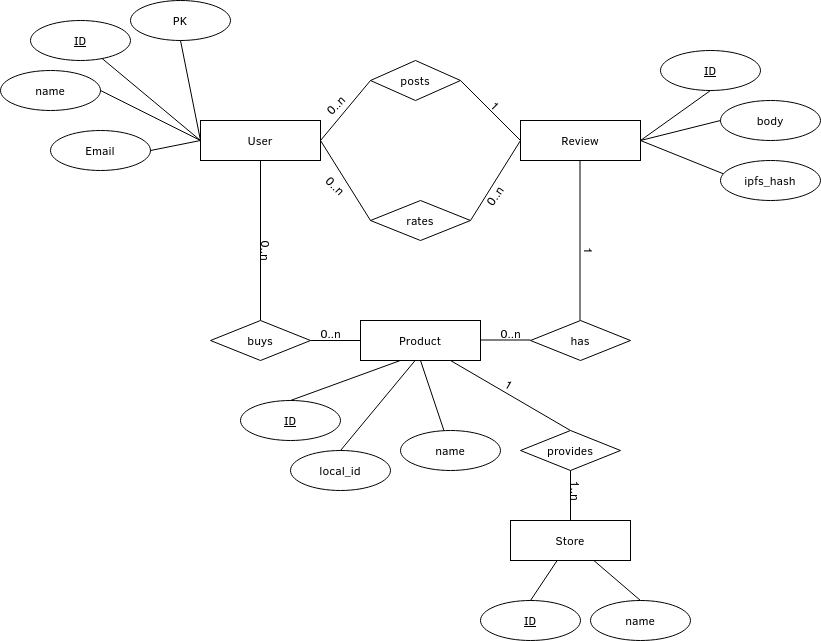

The diagram above was exported from draw.io. Its source (the exported page's mxGraphModel, read from the mxfile embedded in the PNG):
<mxGraphModel dx="1673" dy="889" grid="1" gridSize="10" guides="1" tooltips="1" connect="1" arrows="1" fold="1" page="1" pageScale="1" pageWidth="850" pageHeight="1100" math="0" shadow="0" extFonts="Permanent Marker^https://fonts.googleapis.com/css?family=Permanent+Marker">
  <root>
    <mxCell id="0" />
    <mxCell id="1" parent="0" />
    <mxCell id="R8gljc8QT8zyrPLc0ByX-5" value="User" style="whiteSpace=wrap;html=1;align=center;" vertex="1" parent="1">
      <mxGeometry x="240" y="200" width="120" height="40" as="geometry" />
    </mxCell>
    <mxCell id="R8gljc8QT8zyrPLc0ByX-6" value="Review" style="whiteSpace=wrap;html=1;align=center;" vertex="1" parent="1">
      <mxGeometry x="560" y="200" width="120" height="40" as="geometry" />
    </mxCell>
    <mxCell id="R8gljc8QT8zyrPLc0ByX-7" value="posts" style="shape=rhombus;perimeter=rhombusPerimeter;whiteSpace=wrap;html=1;align=center;" vertex="1" parent="1">
      <mxGeometry x="410" y="140" width="90" height="40" as="geometry" />
    </mxCell>
    <mxCell id="R8gljc8QT8zyrPLc0ByX-8" value="rates" style="shape=rhombus;perimeter=rhombusPerimeter;whiteSpace=wrap;html=1;align=center;" vertex="1" parent="1">
      <mxGeometry x="410" y="280" width="100" height="40" as="geometry" />
    </mxCell>
    <mxCell id="R8gljc8QT8zyrPLc0ByX-9" value="" style="endArrow=none;html=1;rounded=0;exitX=1;exitY=0.5;exitDx=0;exitDy=0;entryX=0;entryY=0.5;entryDx=0;entryDy=0;" edge="1" parent="1" source="R8gljc8QT8zyrPLc0ByX-5" target="R8gljc8QT8zyrPLc0ByX-7">
      <mxGeometry relative="1" as="geometry">
        <mxPoint x="450" y="330" as="sourcePoint" />
        <mxPoint x="610" y="330" as="targetPoint" />
      </mxGeometry>
    </mxCell>
    <mxCell id="R8gljc8QT8zyrPLc0ByX-10" value="" style="endArrow=none;html=1;rounded=0;exitX=1;exitY=0.5;exitDx=0;exitDy=0;entryX=0;entryY=0.5;entryDx=0;entryDy=0;" edge="1" parent="1" source="R8gljc8QT8zyrPLc0ByX-7" target="R8gljc8QT8zyrPLc0ByX-6">
      <mxGeometry relative="1" as="geometry">
        <mxPoint x="370" y="230" as="sourcePoint" />
        <mxPoint x="420" y="180" as="targetPoint" />
      </mxGeometry>
    </mxCell>
    <mxCell id="R8gljc8QT8zyrPLc0ByX-11" value="&lt;div&gt;0..n&lt;/div&gt;&lt;div&gt;&lt;br&gt;&lt;/div&gt;" style="text;html=1;align=center;verticalAlign=middle;resizable=0;points=[];autosize=1;strokeColor=none;fillColor=none;rotation=-45;" vertex="1" parent="1">
      <mxGeometry x="360" y="170" width="40" height="40" as="geometry" />
    </mxCell>
    <mxCell id="R8gljc8QT8zyrPLc0ByX-12" value="1" style="text;html=1;align=center;verticalAlign=middle;resizable=0;points=[];autosize=1;strokeColor=none;fillColor=none;rotation=45;" vertex="1" parent="1">
      <mxGeometry x="520" y="170" width="30" height="30" as="geometry" />
    </mxCell>
    <mxCell id="R8gljc8QT8zyrPLc0ByX-15" value="" style="endArrow=none;html=1;rounded=0;exitX=1;exitY=0.5;exitDx=0;exitDy=0;entryX=0;entryY=0.5;entryDx=0;entryDy=0;" edge="1" parent="1" source="R8gljc8QT8zyrPLc0ByX-5" target="R8gljc8QT8zyrPLc0ByX-8">
      <mxGeometry relative="1" as="geometry">
        <mxPoint x="370" y="230" as="sourcePoint" />
        <mxPoint x="400" y="290" as="targetPoint" />
      </mxGeometry>
    </mxCell>
    <mxCell id="R8gljc8QT8zyrPLc0ByX-16" value="" style="endArrow=none;html=1;rounded=0;exitX=1;exitY=0.5;exitDx=0;exitDy=0;entryX=0;entryY=0.5;entryDx=0;entryDy=0;" edge="1" parent="1" source="R8gljc8QT8zyrPLc0ByX-8" target="R8gljc8QT8zyrPLc0ByX-6">
      <mxGeometry relative="1" as="geometry">
        <mxPoint x="370" y="230" as="sourcePoint" />
        <mxPoint x="420" y="310" as="targetPoint" />
      </mxGeometry>
    </mxCell>
    <mxCell id="R8gljc8QT8zyrPLc0ByX-17" value="&lt;div&gt;0..n&lt;/div&gt;&lt;div&gt;&lt;br&gt;&lt;/div&gt;" style="text;html=1;align=center;verticalAlign=middle;resizable=0;points=[];autosize=1;strokeColor=none;fillColor=none;rotation=90;" vertex="1" parent="1">
      <mxGeometry x="280" y="310" width="40" height="40" as="geometry" />
    </mxCell>
    <mxCell id="R8gljc8QT8zyrPLc0ByX-18" value="&lt;div&gt;0..n&lt;/div&gt;&lt;div&gt;&lt;br&gt;&lt;/div&gt;" style="text;html=1;align=center;verticalAlign=middle;resizable=0;points=[];autosize=1;strokeColor=none;fillColor=none;rotation=-55;" vertex="1" parent="1">
      <mxGeometry x="520" y="260" width="40" height="40" as="geometry" />
    </mxCell>
    <mxCell id="R8gljc8QT8zyrPLc0ByX-19" value="Product" style="whiteSpace=wrap;html=1;align=center;" vertex="1" parent="1">
      <mxGeometry x="400" y="400" width="120" height="40" as="geometry" />
    </mxCell>
    <mxCell id="R8gljc8QT8zyrPLc0ByX-20" value="" style="endArrow=none;html=1;rounded=0;exitX=0.5;exitY=1;exitDx=0;exitDy=0;" edge="1" parent="1" source="R8gljc8QT8zyrPLc0ByX-5">
      <mxGeometry relative="1" as="geometry">
        <mxPoint x="370" y="230" as="sourcePoint" />
        <mxPoint x="300" y="400" as="targetPoint" />
      </mxGeometry>
    </mxCell>
    <mxCell id="R8gljc8QT8zyrPLc0ByX-22" value="buys" style="shape=rhombus;perimeter=rhombusPerimeter;whiteSpace=wrap;html=1;align=center;" vertex="1" parent="1">
      <mxGeometry x="250" y="400" width="100" height="40" as="geometry" />
    </mxCell>
    <mxCell id="R8gljc8QT8zyrPLc0ByX-23" value="" style="endArrow=none;html=1;rounded=0;exitX=1;exitY=0.5;exitDx=0;exitDy=0;entryX=0;entryY=0.5;entryDx=0;entryDy=0;" edge="1" parent="1" source="R8gljc8QT8zyrPLc0ByX-22" target="R8gljc8QT8zyrPLc0ByX-19">
      <mxGeometry relative="1" as="geometry">
        <mxPoint x="310" y="250" as="sourcePoint" />
        <mxPoint x="310" y="410" as="targetPoint" />
      </mxGeometry>
    </mxCell>
    <mxCell id="R8gljc8QT8zyrPLc0ByX-24" value="&lt;div&gt;0..n&lt;/div&gt;&lt;div&gt;&lt;br&gt;&lt;/div&gt;" style="text;html=1;align=center;verticalAlign=middle;resizable=0;points=[];autosize=1;strokeColor=none;fillColor=none;rotation=0;" vertex="1" parent="1">
      <mxGeometry x="350" y="400" width="40" height="40" as="geometry" />
    </mxCell>
    <mxCell id="R8gljc8QT8zyrPLc0ByX-26" value="has" style="shape=rhombus;perimeter=rhombusPerimeter;whiteSpace=wrap;html=1;align=center;" vertex="1" parent="1">
      <mxGeometry x="570" y="400" width="100" height="40" as="geometry" />
    </mxCell>
    <mxCell id="R8gljc8QT8zyrPLc0ByX-27" value="" style="endArrow=none;html=1;rounded=0;exitX=0.5;exitY=1;exitDx=0;exitDy=0;" edge="1" parent="1">
      <mxGeometry relative="1" as="geometry">
        <mxPoint x="619.5" y="240" as="sourcePoint" />
        <mxPoint x="619.5" y="400" as="targetPoint" />
      </mxGeometry>
    </mxCell>
    <mxCell id="R8gljc8QT8zyrPLc0ByX-28" value="" style="endArrow=none;html=1;rounded=0;exitX=1;exitY=0.5;exitDx=0;exitDy=0;entryX=0;entryY=0.5;entryDx=0;entryDy=0;" edge="1" parent="1">
      <mxGeometry relative="1" as="geometry">
        <mxPoint x="520" y="419.5" as="sourcePoint" />
        <mxPoint x="570" y="419.5" as="targetPoint" />
      </mxGeometry>
    </mxCell>
    <mxCell id="R8gljc8QT8zyrPLc0ByX-29" value="&lt;div&gt;0..n&lt;/div&gt;&lt;div&gt;&lt;br&gt;&lt;/div&gt;" style="text;html=1;align=center;verticalAlign=middle;resizable=0;points=[];autosize=1;strokeColor=none;fillColor=none;rotation=0;" vertex="1" parent="1">
      <mxGeometry x="530" y="400" width="40" height="40" as="geometry" />
    </mxCell>
    <mxCell id="R8gljc8QT8zyrPLc0ByX-30" value="1" style="text;html=1;align=center;verticalAlign=middle;resizable=0;points=[];autosize=1;strokeColor=none;fillColor=none;rotation=90;" vertex="1" parent="1">
      <mxGeometry x="615" y="315" width="30" height="30" as="geometry" />
    </mxCell>
    <mxCell id="R8gljc8QT8zyrPLc0ByX-39" value="PK" style="ellipse;whiteSpace=wrap;html=1;align=center;" vertex="1" parent="1">
      <mxGeometry x="170" y="80" width="100" height="40" as="geometry" />
    </mxCell>
    <mxCell id="R8gljc8QT8zyrPLc0ByX-40" value="&lt;u&gt;ID&lt;/u&gt;" style="ellipse;whiteSpace=wrap;html=1;align=center;" vertex="1" parent="1">
      <mxGeometry x="70" y="100" width="100" height="40" as="geometry" />
    </mxCell>
    <mxCell id="R8gljc8QT8zyrPLc0ByX-41" value="name" style="ellipse;whiteSpace=wrap;html=1;align=center;" vertex="1" parent="1">
      <mxGeometry x="40" y="150" width="100" height="40" as="geometry" />
    </mxCell>
    <mxCell id="R8gljc8QT8zyrPLc0ByX-42" value="Email" style="ellipse;whiteSpace=wrap;html=1;align=center;" vertex="1" parent="1">
      <mxGeometry x="90" y="210" width="100" height="40" as="geometry" />
    </mxCell>
    <mxCell id="R8gljc8QT8zyrPLc0ByX-43" value="" style="endArrow=none;html=1;rounded=0;exitX=1;exitY=0.5;exitDx=0;exitDy=0;entryX=0;entryY=0.5;entryDx=0;entryDy=0;" edge="1" parent="1" source="R8gljc8QT8zyrPLc0ByX-42" target="R8gljc8QT8zyrPLc0ByX-5">
      <mxGeometry width="50" height="50" relative="1" as="geometry">
        <mxPoint x="440" y="360" as="sourcePoint" />
        <mxPoint x="490" y="310" as="targetPoint" />
      </mxGeometry>
    </mxCell>
    <mxCell id="R8gljc8QT8zyrPLc0ByX-44" value="" style="endArrow=none;html=1;rounded=0;exitX=1;exitY=0.5;exitDx=0;exitDy=0;entryX=0;entryY=0.5;entryDx=0;entryDy=0;" edge="1" parent="1" source="R8gljc8QT8zyrPLc0ByX-41" target="R8gljc8QT8zyrPLc0ByX-5">
      <mxGeometry width="50" height="50" relative="1" as="geometry">
        <mxPoint x="200" y="240" as="sourcePoint" />
        <mxPoint x="250" y="230" as="targetPoint" />
      </mxGeometry>
    </mxCell>
    <mxCell id="R8gljc8QT8zyrPLc0ByX-45" value="" style="endArrow=none;html=1;rounded=0;entryX=0;entryY=0.5;entryDx=0;entryDy=0;" edge="1" parent="1" source="R8gljc8QT8zyrPLc0ByX-40" target="R8gljc8QT8zyrPLc0ByX-5">
      <mxGeometry width="50" height="50" relative="1" as="geometry">
        <mxPoint x="150" y="180" as="sourcePoint" />
        <mxPoint x="250" y="230" as="targetPoint" />
      </mxGeometry>
    </mxCell>
    <mxCell id="R8gljc8QT8zyrPLc0ByX-47" value="" style="endArrow=none;html=1;rounded=0;entryX=0.5;entryY=1;entryDx=0;entryDy=0;" edge="1" parent="1" target="R8gljc8QT8zyrPLc0ByX-39">
      <mxGeometry width="50" height="50" relative="1" as="geometry">
        <mxPoint x="240" y="220" as="sourcePoint" />
        <mxPoint x="250" y="230" as="targetPoint" />
      </mxGeometry>
    </mxCell>
    <mxCell id="R8gljc8QT8zyrPLc0ByX-49" value="&lt;u&gt;ID&lt;/u&gt;" style="ellipse;whiteSpace=wrap;html=1;align=center;" vertex="1" parent="1">
      <mxGeometry x="700" y="130" width="100" height="40" as="geometry" />
    </mxCell>
    <mxCell id="R8gljc8QT8zyrPLc0ByX-50" value="body" style="ellipse;whiteSpace=wrap;html=1;align=center;" vertex="1" parent="1">
      <mxGeometry x="760" y="180" width="100" height="40" as="geometry" />
    </mxCell>
    <mxCell id="R8gljc8QT8zyrPLc0ByX-52" value="" style="endArrow=none;html=1;rounded=0;entryX=0.5;entryY=1;entryDx=0;entryDy=0;exitX=1;exitY=0.5;exitDx=0;exitDy=0;" edge="1" parent="1" source="R8gljc8QT8zyrPLc0ByX-6" target="R8gljc8QT8zyrPLc0ByX-49">
      <mxGeometry width="50" height="50" relative="1" as="geometry">
        <mxPoint x="250" y="230" as="sourcePoint" />
        <mxPoint x="230" y="130" as="targetPoint" />
      </mxGeometry>
    </mxCell>
    <mxCell id="R8gljc8QT8zyrPLc0ByX-53" value="" style="endArrow=none;html=1;rounded=0;entryX=0;entryY=0.5;entryDx=0;entryDy=0;" edge="1" parent="1" target="R8gljc8QT8zyrPLc0ByX-50">
      <mxGeometry width="50" height="50" relative="1" as="geometry">
        <mxPoint x="680" y="220" as="sourcePoint" />
        <mxPoint x="760" y="180" as="targetPoint" />
      </mxGeometry>
    </mxCell>
    <mxCell id="R8gljc8QT8zyrPLc0ByX-57" value="ipfs_hash" style="ellipse;whiteSpace=wrap;html=1;align=center;" vertex="1" parent="1">
      <mxGeometry x="760" y="240" width="100" height="40" as="geometry" />
    </mxCell>
    <mxCell id="R8gljc8QT8zyrPLc0ByX-58" value="" style="endArrow=none;html=1;rounded=0;entryX=0.026;entryY=0.33;entryDx=0;entryDy=0;exitX=1;exitY=0.5;exitDx=0;exitDy=0;entryPerimeter=0;" edge="1" parent="1" source="R8gljc8QT8zyrPLc0ByX-6" target="R8gljc8QT8zyrPLc0ByX-57">
      <mxGeometry width="50" height="50" relative="1" as="geometry">
        <mxPoint x="690" y="230" as="sourcePoint" />
        <mxPoint x="770" y="210" as="targetPoint" />
      </mxGeometry>
    </mxCell>
    <mxCell id="R8gljc8QT8zyrPLc0ByX-59" value="&lt;u&gt;ID&lt;/u&gt;" style="ellipse;whiteSpace=wrap;html=1;align=center;" vertex="1" parent="1">
      <mxGeometry x="280" y="480" width="100" height="40" as="geometry" />
    </mxCell>
    <mxCell id="R8gljc8QT8zyrPLc0ByX-60" value="" style="endArrow=none;html=1;rounded=0;entryX=0.327;entryY=1.006;entryDx=0;entryDy=0;exitX=0.5;exitY=0;exitDx=0;exitDy=0;entryPerimeter=0;" edge="1" parent="1" source="R8gljc8QT8zyrPLc0ByX-59" target="R8gljc8QT8zyrPLc0ByX-19">
      <mxGeometry width="50" height="50" relative="1" as="geometry">
        <mxPoint x="690" y="230" as="sourcePoint" />
        <mxPoint x="760" y="180" as="targetPoint" />
      </mxGeometry>
    </mxCell>
    <mxCell id="R8gljc8QT8zyrPLc0ByX-62" value="name" style="ellipse;whiteSpace=wrap;html=1;align=center;" vertex="1" parent="1">
      <mxGeometry x="440" y="510" width="100" height="40" as="geometry" />
    </mxCell>
    <mxCell id="R8gljc8QT8zyrPLc0ByX-64" value="" style="endArrow=none;html=1;rounded=0;entryX=0.5;entryY=1;entryDx=0;entryDy=0;" edge="1" parent="1" source="R8gljc8QT8zyrPLc0ByX-62" target="R8gljc8QT8zyrPLc0ByX-19">
      <mxGeometry width="50" height="50" relative="1" as="geometry">
        <mxPoint x="390" y="520" as="sourcePoint" />
        <mxPoint x="449" y="449" as="targetPoint" />
      </mxGeometry>
    </mxCell>
    <mxCell id="R8gljc8QT8zyrPLc0ByX-65" value="Store" style="whiteSpace=wrap;html=1;align=center;" vertex="1" parent="1">
      <mxGeometry x="550" y="600" width="120" height="40" as="geometry" />
    </mxCell>
    <mxCell id="R8gljc8QT8zyrPLc0ByX-66" value="provides" style="shape=rhombus;perimeter=rhombusPerimeter;whiteSpace=wrap;html=1;align=center;" vertex="1" parent="1">
      <mxGeometry x="560" y="510" width="100" height="40" as="geometry" />
    </mxCell>
    <mxCell id="R8gljc8QT8zyrPLc0ByX-67" value="" style="endArrow=none;html=1;rounded=0;entryX=0.75;entryY=1;entryDx=0;entryDy=0;exitX=0.5;exitY=0;exitDx=0;exitDy=0;" edge="1" parent="1" source="R8gljc8QT8zyrPLc0ByX-66" target="R8gljc8QT8zyrPLc0ByX-19">
      <mxGeometry width="50" height="50" relative="1" as="geometry">
        <mxPoint x="620" y="590" as="sourcePoint" />
        <mxPoint x="470" y="450.0000000000001" as="targetPoint" />
      </mxGeometry>
    </mxCell>
    <mxCell id="R8gljc8QT8zyrPLc0ByX-68" value="" style="endArrow=none;html=1;rounded=0;exitX=0.5;exitY=1;exitDx=0;exitDy=0;" edge="1" parent="1" source="R8gljc8QT8zyrPLc0ByX-66" target="R8gljc8QT8zyrPLc0ByX-65">
      <mxGeometry width="50" height="50" relative="1" as="geometry">
        <mxPoint x="680" y="620" as="sourcePoint" />
        <mxPoint x="482.84000000000015" y="451.08000000000004" as="targetPoint" />
      </mxGeometry>
    </mxCell>
    <mxCell id="R8gljc8QT8zyrPLc0ByX-69" value="&lt;div&gt;1&lt;/div&gt;&lt;div&gt;&lt;br&gt;&lt;/div&gt;" style="text;html=1;align=center;verticalAlign=middle;resizable=0;points=[];autosize=1;strokeColor=none;fillColor=none;rotation=30;" vertex="1" parent="1">
      <mxGeometry x="530" y="450" width="30" height="40" as="geometry" />
    </mxCell>
    <mxCell id="R8gljc8QT8zyrPLc0ByX-70" value="&lt;div&gt;1..n&lt;/div&gt;&lt;div&gt;&lt;br&gt;&lt;/div&gt;" style="text;html=1;align=center;verticalAlign=middle;resizable=0;points=[];autosize=1;strokeColor=none;fillColor=none;rotation=90;" vertex="1" parent="1">
      <mxGeometry x="590" y="550" width="40" height="40" as="geometry" />
    </mxCell>
    <mxCell id="R8gljc8QT8zyrPLc0ByX-71" value="&lt;u&gt;ID&lt;/u&gt;" style="ellipse;whiteSpace=wrap;html=1;align=center;" vertex="1" parent="1">
      <mxGeometry x="520" y="680" width="100" height="40" as="geometry" />
    </mxCell>
    <mxCell id="R8gljc8QT8zyrPLc0ByX-72" value="name" style="ellipse;whiteSpace=wrap;html=1;align=center;" vertex="1" parent="1">
      <mxGeometry x="630" y="680" width="100" height="40" as="geometry" />
    </mxCell>
    <mxCell id="R8gljc8QT8zyrPLc0ByX-73" value="" style="endArrow=none;html=1;rounded=0;exitX=0.5;exitY=0;exitDx=0;exitDy=0;" edge="1" parent="1" source="R8gljc8QT8zyrPLc0ByX-71" target="R8gljc8QT8zyrPLc0ByX-65">
      <mxGeometry width="50" height="50" relative="1" as="geometry">
        <mxPoint x="390" y="520" as="sourcePoint" />
        <mxPoint x="449.24" y="450.24" as="targetPoint" />
      </mxGeometry>
    </mxCell>
    <mxCell id="R8gljc8QT8zyrPLc0ByX-74" value="" style="endArrow=none;html=1;rounded=0;exitX=0.5;exitY=0;exitDx=0;exitDy=0;" edge="1" parent="1" source="R8gljc8QT8zyrPLc0ByX-72" target="R8gljc8QT8zyrPLc0ByX-65">
      <mxGeometry width="50" height="50" relative="1" as="geometry">
        <mxPoint x="580" y="690" as="sourcePoint" />
        <mxPoint x="606.6666666666667" y="650" as="targetPoint" />
      </mxGeometry>
    </mxCell>
    <mxCell id="R8gljc8QT8zyrPLc0ByX-76" value="&lt;div&gt;0..n&lt;/div&gt;&lt;div&gt;&lt;br&gt;&lt;/div&gt;" style="text;html=1;align=center;verticalAlign=middle;resizable=0;points=[];autosize=1;strokeColor=none;fillColor=none;rotation=45;" vertex="1" parent="1">
      <mxGeometry x="350" y="250" width="40" height="40" as="geometry" />
    </mxCell>
    <mxCell id="R8gljc8QT8zyrPLc0ByX-77" value="local_id" style="ellipse;whiteSpace=wrap;html=1;align=center;" vertex="1" parent="1">
      <mxGeometry x="330" y="530" width="100" height="40" as="geometry" />
    </mxCell>
    <mxCell id="R8gljc8QT8zyrPLc0ByX-78" value="" style="endArrow=none;html=1;rounded=0;entryX=0.458;entryY=0.99;entryDx=0;entryDy=0;exitX=0.5;exitY=0;exitDx=0;exitDy=0;entryPerimeter=0;" edge="1" parent="1" source="R8gljc8QT8zyrPLc0ByX-77" target="R8gljc8QT8zyrPLc0ByX-19">
      <mxGeometry width="50" height="50" relative="1" as="geometry">
        <mxPoint x="340" y="490" as="sourcePoint" />
        <mxPoint x="449.24" y="450.24" as="targetPoint" />
      </mxGeometry>
    </mxCell>
  </root>
</mxGraphModel>